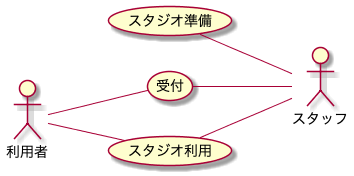

The diagram above was rendered by PlantUML. Its source (embedded in the PNG):
@startuml BusinessUsecase 

left to right direction

actor スタッフ
actor 利用者

(スタジオ準備) -- スタッフ

利用者 -- (受付)
(受付) -- スタッフ

利用者 -- (スタジオ利用)
(スタジオ利用) -- スタッフ

@enduml